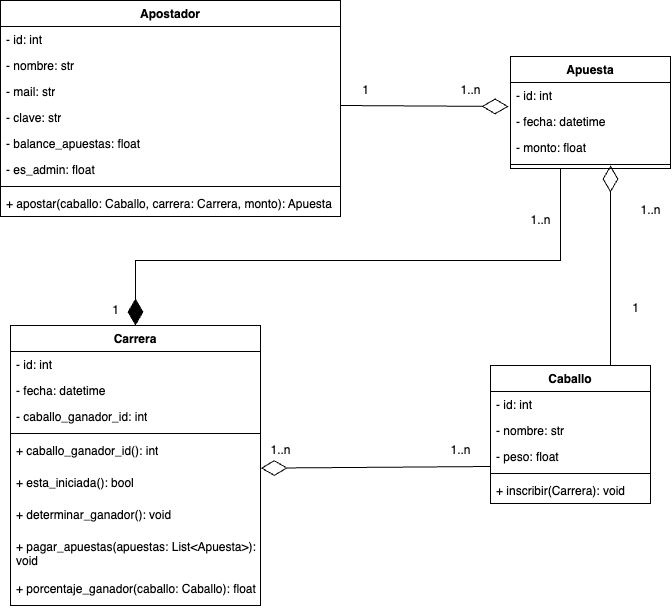

The diagram above was exported from draw.io. Its source (the exported page's mxGraphModel, read from the mxfile embedded in the PNG):
<mxGraphModel dx="1304" dy="714" grid="1" gridSize="10" guides="1" tooltips="1" connect="1" arrows="1" fold="1" page="1" pageScale="1" pageWidth="827" pageHeight="1169" math="0" shadow="0">
  <root>
    <mxCell id="0" />
    <mxCell id="1" parent="0" />
    <mxCell id="aSZlRex2T-1J66gw40he-1" value="Caballo" style="swimlane;fontStyle=1;align=center;verticalAlign=top;childLayout=stackLayout;horizontal=1;startSize=26;horizontalStack=0;resizeParent=1;resizeParentMax=0;resizeLast=0;collapsible=1;marginBottom=0;whiteSpace=wrap;html=1;" parent="1" vertex="1">
      <mxGeometry x="500" y="420" width="160" height="138" as="geometry" />
    </mxCell>
    <mxCell id="aSZlRex2T-1J66gw40he-6" value="- id: int" style="text;strokeColor=none;fillColor=none;align=left;verticalAlign=top;spacingLeft=4;spacingRight=4;overflow=hidden;rotatable=0;points=[[0,0.5],[1,0.5]];portConstraint=eastwest;whiteSpace=wrap;html=1;" parent="aSZlRex2T-1J66gw40he-1" vertex="1">
      <mxGeometry y="26" width="160" height="26" as="geometry" />
    </mxCell>
    <mxCell id="aSZlRex2T-1J66gw40he-2" value="- nombre: str" style="text;strokeColor=none;fillColor=none;align=left;verticalAlign=top;spacingLeft=4;spacingRight=4;overflow=hidden;rotatable=0;points=[[0,0.5],[1,0.5]];portConstraint=eastwest;whiteSpace=wrap;html=1;" parent="aSZlRex2T-1J66gw40he-1" vertex="1">
      <mxGeometry y="52" width="160" height="26" as="geometry" />
    </mxCell>
    <mxCell id="aSZlRex2T-1J66gw40he-5" value="- peso: float" style="text;strokeColor=none;fillColor=none;align=left;verticalAlign=top;spacingLeft=4;spacingRight=4;overflow=hidden;rotatable=0;points=[[0,0.5],[1,0.5]];portConstraint=eastwest;whiteSpace=wrap;html=1;" parent="aSZlRex2T-1J66gw40he-1" vertex="1">
      <mxGeometry y="78" width="160" height="26" as="geometry" />
    </mxCell>
    <mxCell id="aSZlRex2T-1J66gw40he-3" value="" style="line;strokeWidth=1;fillColor=none;align=left;verticalAlign=middle;spacingTop=-1;spacingLeft=3;spacingRight=3;rotatable=0;labelPosition=right;points=[];portConstraint=eastwest;strokeColor=inherit;" parent="aSZlRex2T-1J66gw40he-1" vertex="1">
      <mxGeometry y="104" width="160" height="8" as="geometry" />
    </mxCell>
    <mxCell id="aSZlRex2T-1J66gw40he-32" value="+ inscribir(Carrera): void" style="text;strokeColor=none;fillColor=none;align=left;verticalAlign=top;spacingLeft=4;spacingRight=4;overflow=hidden;rotatable=0;points=[[0,0.5],[1,0.5]];portConstraint=eastwest;whiteSpace=wrap;html=1;" parent="aSZlRex2T-1J66gw40he-1" vertex="1">
      <mxGeometry y="112" width="160" height="26" as="geometry" />
    </mxCell>
    <mxCell id="aSZlRex2T-1J66gw40he-8" value="Apostador" style="swimlane;fontStyle=1;align=center;verticalAlign=top;childLayout=stackLayout;horizontal=1;startSize=26;horizontalStack=0;resizeParent=1;resizeParentMax=0;resizeLast=0;collapsible=1;marginBottom=0;whiteSpace=wrap;html=1;" parent="1" vertex="1">
      <mxGeometry x="10" y="55" width="340" height="216" as="geometry" />
    </mxCell>
    <mxCell id="aSZlRex2T-1J66gw40he-9" value="- id: int" style="text;strokeColor=none;fillColor=none;align=left;verticalAlign=top;spacingLeft=4;spacingRight=4;overflow=hidden;rotatable=0;points=[[0,0.5],[1,0.5]];portConstraint=eastwest;whiteSpace=wrap;html=1;" parent="aSZlRex2T-1J66gw40he-8" vertex="1">
      <mxGeometry y="26" width="340" height="26" as="geometry" />
    </mxCell>
    <mxCell id="aSZlRex2T-1J66gw40he-10" value="- nombre: str" style="text;strokeColor=none;fillColor=none;align=left;verticalAlign=top;spacingLeft=4;spacingRight=4;overflow=hidden;rotatable=0;points=[[0,0.5],[1,0.5]];portConstraint=eastwest;whiteSpace=wrap;html=1;" parent="aSZlRex2T-1J66gw40he-8" vertex="1">
      <mxGeometry y="52" width="340" height="26" as="geometry" />
    </mxCell>
    <mxCell id="aSZlRex2T-1J66gw40he-12" value="- mail: str" style="text;strokeColor=none;fillColor=none;align=left;verticalAlign=top;spacingLeft=4;spacingRight=4;overflow=hidden;rotatable=0;points=[[0,0.5],[1,0.5]];portConstraint=eastwest;whiteSpace=wrap;html=1;" parent="aSZlRex2T-1J66gw40he-8" vertex="1">
      <mxGeometry y="78" width="340" height="26" as="geometry" />
    </mxCell>
    <mxCell id="aSZlRex2T-1J66gw40he-49" value="- clave: str" style="text;strokeColor=none;fillColor=none;align=left;verticalAlign=top;spacingLeft=4;spacingRight=4;overflow=hidden;rotatable=0;points=[[0,0.5],[1,0.5]];portConstraint=eastwest;whiteSpace=wrap;html=1;" parent="aSZlRex2T-1J66gw40he-8" vertex="1">
      <mxGeometry y="104" width="340" height="26" as="geometry" />
    </mxCell>
    <mxCell id="aSZlRex2T-1J66gw40he-50" value="- balance_apuestas: float" style="text;strokeColor=none;fillColor=none;align=left;verticalAlign=top;spacingLeft=4;spacingRight=4;overflow=hidden;rotatable=0;points=[[0,0.5],[1,0.5]];portConstraint=eastwest;whiteSpace=wrap;html=1;" parent="aSZlRex2T-1J66gw40he-8" vertex="1">
      <mxGeometry y="130" width="340" height="26" as="geometry" />
    </mxCell>
    <mxCell id="M3ohcVXxjSaXiovtlaLV-1" value="- es_admin: float" style="text;strokeColor=none;fillColor=none;align=left;verticalAlign=top;spacingLeft=4;spacingRight=4;overflow=hidden;rotatable=0;points=[[0,0.5],[1,0.5]];portConstraint=eastwest;whiteSpace=wrap;html=1;" vertex="1" parent="aSZlRex2T-1J66gw40he-8">
      <mxGeometry y="156" width="340" height="26" as="geometry" />
    </mxCell>
    <mxCell id="aSZlRex2T-1J66gw40he-13" value="" style="line;strokeWidth=1;fillColor=none;align=left;verticalAlign=middle;spacingTop=-1;spacingLeft=3;spacingRight=3;rotatable=0;labelPosition=right;points=[];portConstraint=eastwest;strokeColor=inherit;" parent="aSZlRex2T-1J66gw40he-8" vertex="1">
      <mxGeometry y="182" width="340" height="8" as="geometry" />
    </mxCell>
    <mxCell id="aSZlRex2T-1J66gw40he-14" value="+ apostar(caballo: Caballo, carrera: Carrera, monto): Apuesta" style="text;strokeColor=none;fillColor=none;align=left;verticalAlign=top;spacingLeft=4;spacingRight=4;overflow=hidden;rotatable=0;points=[[0,0.5],[1,0.5]];portConstraint=eastwest;whiteSpace=wrap;html=1;" parent="aSZlRex2T-1J66gw40he-8" vertex="1">
      <mxGeometry y="190" width="340" height="26" as="geometry" />
    </mxCell>
    <mxCell id="aSZlRex2T-1J66gw40he-15" value="Carrera" style="swimlane;fontStyle=1;align=center;verticalAlign=top;childLayout=stackLayout;horizontal=1;startSize=26;horizontalStack=0;resizeParent=1;resizeParentMax=0;resizeLast=0;collapsible=1;marginBottom=0;whiteSpace=wrap;html=1;" parent="1" vertex="1">
      <mxGeometry x="20" y="380" width="250" height="280" as="geometry" />
    </mxCell>
    <mxCell id="aSZlRex2T-1J66gw40he-16" value="- id: int" style="text;strokeColor=none;fillColor=none;align=left;verticalAlign=top;spacingLeft=4;spacingRight=4;overflow=hidden;rotatable=0;points=[[0,0.5],[1,0.5]];portConstraint=eastwest;whiteSpace=wrap;html=1;" parent="aSZlRex2T-1J66gw40he-15" vertex="1">
      <mxGeometry y="26" width="250" height="26" as="geometry" />
    </mxCell>
    <mxCell id="aSZlRex2T-1J66gw40he-17" value="- fecha: datetime" style="text;strokeColor=none;fillColor=none;align=left;verticalAlign=top;spacingLeft=4;spacingRight=4;overflow=hidden;rotatable=0;points=[[0,0.5],[1,0.5]];portConstraint=eastwest;whiteSpace=wrap;html=1;" parent="aSZlRex2T-1J66gw40he-15" vertex="1">
      <mxGeometry y="52" width="250" height="26" as="geometry" />
    </mxCell>
    <mxCell id="cewfiNs3HKRRuC-V8780-1" value="- caballo_ganador_id: int" style="text;strokeColor=none;fillColor=none;align=left;verticalAlign=top;spacingLeft=4;spacingRight=4;overflow=hidden;rotatable=0;points=[[0,0.5],[1,0.5]];portConstraint=eastwest;whiteSpace=wrap;html=1;" parent="aSZlRex2T-1J66gw40he-15" vertex="1">
      <mxGeometry y="78" width="250" height="26" as="geometry" />
    </mxCell>
    <mxCell id="aSZlRex2T-1J66gw40he-20" value="" style="line;strokeWidth=1;fillColor=none;align=left;verticalAlign=middle;spacingTop=-1;spacingLeft=3;spacingRight=3;rotatable=0;labelPosition=right;points=[];portConstraint=eastwest;strokeColor=inherit;" parent="aSZlRex2T-1J66gw40he-15" vertex="1">
      <mxGeometry y="104" width="250" height="8" as="geometry" />
    </mxCell>
    <mxCell id="aSZlRex2T-1J66gw40he-21" value="+ caballo_ganador_id(): int" style="text;strokeColor=none;fillColor=none;align=left;verticalAlign=top;spacingLeft=4;spacingRight=4;overflow=hidden;rotatable=0;points=[[0,0.5],[1,0.5]];portConstraint=eastwest;whiteSpace=wrap;html=1;" parent="aSZlRex2T-1J66gw40he-15" vertex="1">
      <mxGeometry y="112" width="250" height="32" as="geometry" />
    </mxCell>
    <mxCell id="aSZlRex2T-1J66gw40he-52" value="+ esta_iniciada(): bool" style="text;strokeColor=none;fillColor=none;align=left;verticalAlign=top;spacingLeft=4;spacingRight=4;overflow=hidden;rotatable=0;points=[[0,0.5],[1,0.5]];portConstraint=eastwest;whiteSpace=wrap;html=1;" parent="aSZlRex2T-1J66gw40he-15" vertex="1">
      <mxGeometry y="144" width="250" height="32" as="geometry" />
    </mxCell>
    <mxCell id="M3ohcVXxjSaXiovtlaLV-2" value="+ determinar_ganador(): void" style="text;strokeColor=none;fillColor=none;align=left;verticalAlign=top;spacingLeft=4;spacingRight=4;overflow=hidden;rotatable=0;points=[[0,0.5],[1,0.5]];portConstraint=eastwest;whiteSpace=wrap;html=1;" vertex="1" parent="aSZlRex2T-1J66gw40he-15">
      <mxGeometry y="176" width="250" height="32" as="geometry" />
    </mxCell>
    <mxCell id="aSZlRex2T-1J66gw40he-53" value="+ pagar_apuestas(apuestas: List&amp;lt;Apuesta&amp;gt;): void" style="text;strokeColor=none;fillColor=none;align=left;verticalAlign=top;spacingLeft=4;spacingRight=4;overflow=hidden;rotatable=0;points=[[0,0.5],[1,0.5]];portConstraint=eastwest;whiteSpace=wrap;html=1;" parent="aSZlRex2T-1J66gw40he-15" vertex="1">
      <mxGeometry y="208" width="250" height="42" as="geometry" />
    </mxCell>
    <mxCell id="M3ohcVXxjSaXiovtlaLV-3" value="+ porcentaje_ganador(caballo: Caballo): float" style="text;strokeColor=none;fillColor=none;align=left;verticalAlign=top;spacingLeft=4;spacingRight=4;overflow=hidden;rotatable=0;points=[[0,0.5],[1,0.5]];portConstraint=eastwest;whiteSpace=wrap;html=1;" vertex="1" parent="aSZlRex2T-1J66gw40he-15">
      <mxGeometry y="250" width="250" height="30" as="geometry" />
    </mxCell>
    <mxCell id="aSZlRex2T-1J66gw40he-22" value="Apuesta" style="swimlane;fontStyle=1;align=center;verticalAlign=top;childLayout=stackLayout;horizontal=1;startSize=26;horizontalStack=0;resizeParent=1;resizeParentMax=0;resizeLast=0;collapsible=1;marginBottom=0;whiteSpace=wrap;html=1;" parent="1" vertex="1">
      <mxGeometry x="520" y="111" width="160" height="112" as="geometry" />
    </mxCell>
    <mxCell id="aSZlRex2T-1J66gw40he-23" value="- id: int" style="text;strokeColor=none;fillColor=none;align=left;verticalAlign=top;spacingLeft=4;spacingRight=4;overflow=hidden;rotatable=0;points=[[0,0.5],[1,0.5]];portConstraint=eastwest;whiteSpace=wrap;html=1;" parent="aSZlRex2T-1J66gw40he-22" vertex="1">
      <mxGeometry y="26" width="160" height="26" as="geometry" />
    </mxCell>
    <mxCell id="aSZlRex2T-1J66gw40he-54" value="- fecha: datetime" style="text;strokeColor=none;fillColor=none;align=left;verticalAlign=top;spacingLeft=4;spacingRight=4;overflow=hidden;rotatable=0;points=[[0,0.5],[1,0.5]];portConstraint=eastwest;whiteSpace=wrap;html=1;" parent="aSZlRex2T-1J66gw40he-22" vertex="1">
      <mxGeometry y="52" width="160" height="26" as="geometry" />
    </mxCell>
    <mxCell id="aSZlRex2T-1J66gw40he-24" value="- monto: float" style="text;strokeColor=none;fillColor=none;align=left;verticalAlign=top;spacingLeft=4;spacingRight=4;overflow=hidden;rotatable=0;points=[[0,0.5],[1,0.5]];portConstraint=eastwest;whiteSpace=wrap;html=1;" parent="aSZlRex2T-1J66gw40he-22" vertex="1">
      <mxGeometry y="78" width="160" height="26" as="geometry" />
    </mxCell>
    <mxCell id="aSZlRex2T-1J66gw40he-27" value="" style="line;strokeWidth=1;fillColor=none;align=left;verticalAlign=middle;spacingTop=-1;spacingLeft=3;spacingRight=3;rotatable=0;labelPosition=right;points=[];portConstraint=eastwest;strokeColor=inherit;" parent="aSZlRex2T-1J66gw40he-22" vertex="1">
      <mxGeometry y="104" width="160" height="8" as="geometry" />
    </mxCell>
    <mxCell id="aSZlRex2T-1J66gw40he-36" value="1..n" style="text;html=1;align=center;verticalAlign=middle;resizable=0;points=[];autosize=1;strokeColor=none;fillColor=none;" parent="1" vertex="1">
      <mxGeometry x="460" y="130" width="40" height="30" as="geometry" />
    </mxCell>
    <mxCell id="aSZlRex2T-1J66gw40he-37" value="1" style="text;html=1;align=center;verticalAlign=middle;resizable=0;points=[];autosize=1;strokeColor=none;fillColor=none;" parent="1" vertex="1">
      <mxGeometry x="360" y="130" width="30" height="30" as="geometry" />
    </mxCell>
    <mxCell id="aSZlRex2T-1J66gw40he-39" value="1" style="text;html=1;align=center;verticalAlign=middle;resizable=0;points=[];autosize=1;strokeColor=none;fillColor=none;" parent="1" vertex="1">
      <mxGeometry x="630" y="348" width="30" height="30" as="geometry" />
    </mxCell>
    <mxCell id="aSZlRex2T-1J66gw40he-40" value="1..n" style="text;html=1;align=center;verticalAlign=middle;resizable=0;points=[];autosize=1;strokeColor=none;fillColor=none;" parent="1" vertex="1">
      <mxGeometry x="640" y="250" width="40" height="30" as="geometry" />
    </mxCell>
    <mxCell id="aSZlRex2T-1J66gw40he-43" value="1..n" style="text;html=1;align=center;verticalAlign=middle;resizable=0;points=[];autosize=1;strokeColor=none;fillColor=none;" parent="1" vertex="1">
      <mxGeometry x="270" y="490" width="40" height="30" as="geometry" />
    </mxCell>
    <mxCell id="aSZlRex2T-1J66gw40he-44" value="1..n" style="text;html=1;align=center;verticalAlign=middle;resizable=0;points=[];autosize=1;strokeColor=none;fillColor=none;" parent="1" vertex="1">
      <mxGeometry x="450" y="490" width="40" height="30" as="geometry" />
    </mxCell>
    <mxCell id="aSZlRex2T-1J66gw40he-46" value="1" style="text;html=1;align=center;verticalAlign=middle;resizable=0;points=[];autosize=1;strokeColor=none;fillColor=none;" parent="1" vertex="1">
      <mxGeometry x="110" y="350" width="30" height="30" as="geometry" />
    </mxCell>
    <mxCell id="aSZlRex2T-1J66gw40he-47" value="1..n" style="text;html=1;align=center;verticalAlign=middle;resizable=0;points=[];autosize=1;strokeColor=none;fillColor=none;" parent="1" vertex="1">
      <mxGeometry x="530" y="260" width="40" height="30" as="geometry" />
    </mxCell>
    <mxCell id="g3vDjIbukrnpT-O9QiFs-2" value="" style="endArrow=diamondThin;endFill=0;endSize=24;html=1;rounded=0;entryX=1.001;entryY=-0.043;entryDx=0;entryDy=0;entryPerimeter=0;exitX=0;exitY=0.5;exitDx=0;exitDy=0;" parent="1" target="aSZlRex2T-1J66gw40he-52" edge="1">
      <mxGeometry width="160" relative="1" as="geometry">
        <mxPoint x="500" y="521" as="sourcePoint" />
        <mxPoint x="440" y="570" as="targetPoint" />
      </mxGeometry>
    </mxCell>
    <mxCell id="g3vDjIbukrnpT-O9QiFs-3" value="" style="endArrow=diamondThin;endFill=0;endSize=24;html=1;rounded=0;entryX=-0.012;entryY=0.923;entryDx=0;entryDy=0;entryPerimeter=0;" parent="1" edge="1" target="aSZlRex2T-1J66gw40he-23">
      <mxGeometry width="160" relative="1" as="geometry">
        <mxPoint x="350" y="160" as="sourcePoint" />
        <mxPoint x="439.99999999999994" y="159.99800000000005" as="targetPoint" />
      </mxGeometry>
    </mxCell>
    <mxCell id="g3vDjIbukrnpT-O9QiFs-4" value="" style="endArrow=diamondThin;endFill=0;endSize=24;html=1;rounded=0;exitX=0.75;exitY=0;exitDx=0;exitDy=0;" parent="1" source="aSZlRex2T-1J66gw40he-1" edge="1">
      <mxGeometry width="160" relative="1" as="geometry">
        <mxPoint x="390" y="330" as="sourcePoint" />
        <mxPoint x="620" y="220" as="targetPoint" />
      </mxGeometry>
    </mxCell>
    <mxCell id="g3vDjIbukrnpT-O9QiFs-5" value="" style="endArrow=diamondThin;endFill=1;endSize=24;html=1;rounded=0;entryX=0.5;entryY=0;entryDx=0;entryDy=0;edgeStyle=orthogonalEdgeStyle;exitX=0.3;exitY=1;exitDx=0;exitDy=0;exitPerimeter=0;" parent="1" source="aSZlRex2T-1J66gw40he-27" target="aSZlRex2T-1J66gw40he-15" edge="1">
      <mxGeometry width="160" relative="1" as="geometry">
        <mxPoint x="570" y="249" as="sourcePoint" />
        <mxPoint x="230" y="340" as="targetPoint" />
        <Array as="points">
          <mxPoint x="570" y="223" />
          <mxPoint x="570" y="315" />
          <mxPoint x="145" y="315" />
        </Array>
      </mxGeometry>
    </mxCell>
  </root>
</mxGraphModel>